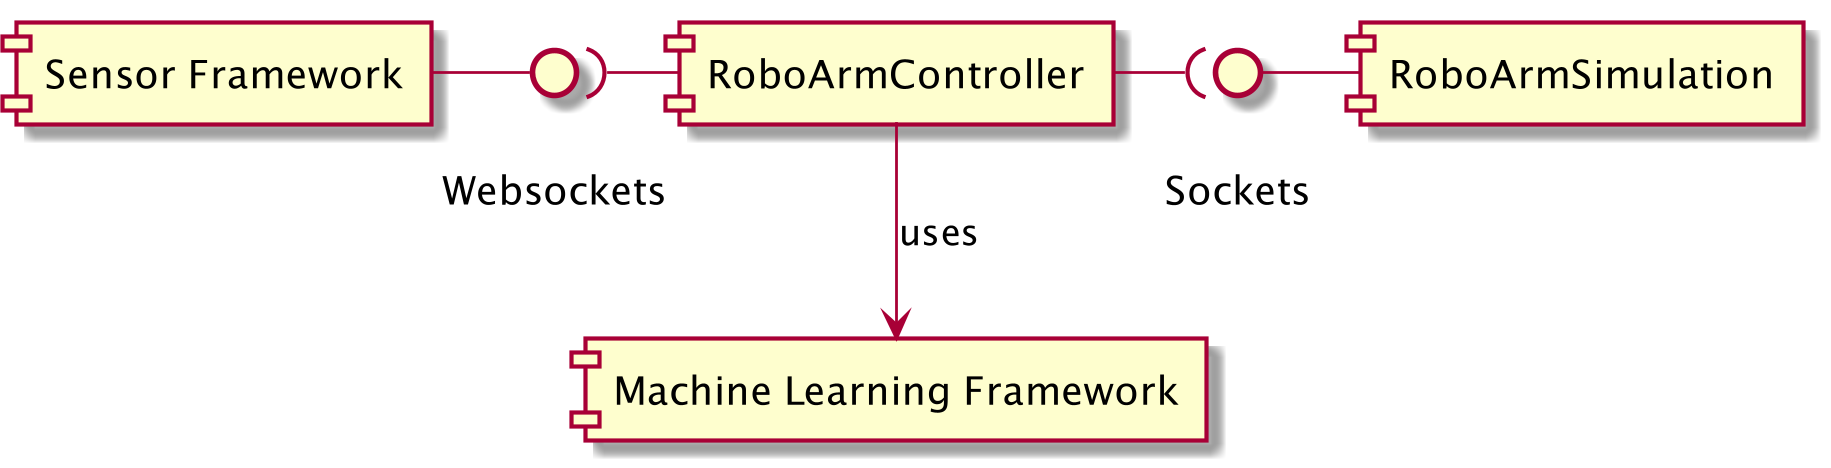

The diagram above was rendered by PlantUML. Its source (embedded in the PNG):
@startuml

component "Sensor Framework" as SensorFramework

interface "\nWebsockets" as SensorInterface
SensorFramework - SensorInterface

component "RoboArmController"
SensorInterface )- RoboArmController

component "Machine Learning Framework" as MLFramework
RoboArmController --> MLFramework: uses

component RoboArmSimulation

interface "\nSockets" as RoboArmInterface
RoboArmController -( RoboArmInterface
RoboArmInterface - RoboArmSimulation


@enduml